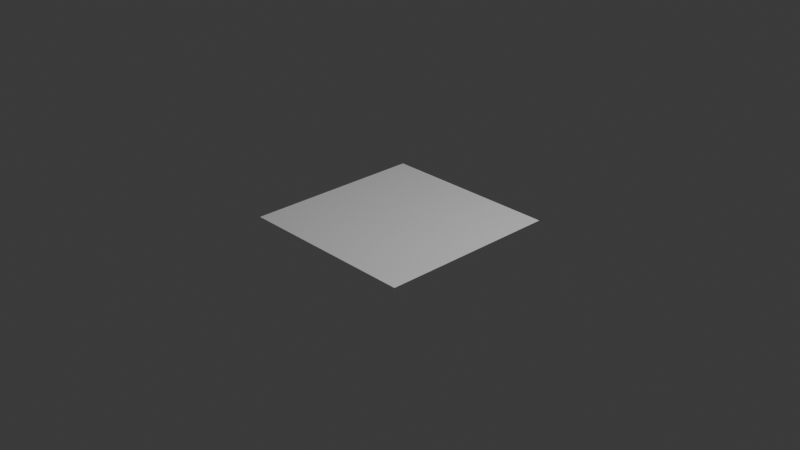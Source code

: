 # Source: plane.blend  (saved by Blender 4.2.66; exported with 4.5.12 LTS)
import bpy
from mathutils import Matrix  # noqa: F401  (used for matrix-valued properties, if any)

bpy.ops.wm.read_factory_settings(use_empty=True)
scene = bpy.context.scene
scene.name = 'Scene'

# ---- collections
col_collection = bpy.data.collections.new('Collection'); scene.collection.children.link(col_collection)

# ---- world
world_world = bpy.data.worlds.new('World'); scene.world = world_world
world_world.use_nodes = True; world_world.node_tree.nodes.clear()
_N = world_world.node_tree.nodes; _L = world_world.node_tree.links
n0 = _N.new('ShaderNodeOutputWorld'); n0.name = 'World Output'; n0.location = (300, 300)
n1 = _N.new('ShaderNodeBackground'); n1.name = 'Background'; n1.location = (10, 300)
n1.inputs[0].default_value = (0.05088, 0.05088, 0.05088, 1.0)
_L.new(n1.outputs[0], n0.inputs[0])
n0.is_active_output = True
world_world.color = (0.05088, 0.05088, 0.05088)
world_world.sun_shadow_jitter_overblur = 0.0

# ---- cameras
cam_camera = bpy.data.cameras.new('Camera')
cam_camera.clip_end = 100.0
cam_camera.ortho_scale = 7.314

# ---- lights
light_light = bpy.data.lights.new('Light', 'POINT')
light_light.energy = 1000.0
light_light.shadow_soft_size = 0.1

# ---- meshes
me_plane = bpy.data.meshes.new('Plane')
me_plane.from_pydata([(-1.0, -1.0, 0.0), (1.0, -1.0, 0.0), (-1.0, 1.0, 0.0), (1.0, 1.0, 0.0)], [], [(0, 1, 3, 2)])
_uv = me_plane.uv_layers.new(name='UVMap')
_uv.uv.foreach_set('vector', [0.0, 0.0, 1.0, 0.0, 1.0, 1.0, 0.0, 1.0])
me_plane.update()

# ---- objects
ob_light = bpy.data.objects.new('Light', light_light)
ob_camera = bpy.data.objects.new('Camera', cam_camera)
ob_plane = bpy.data.objects.new('Plane', me_plane)

# ---- transforms, parenting, visibility, modifiers, constraints
ob_light.location = (4.076, 1.005, 5.904)
ob_light.rotation_euler = (0.6503, 0.05522, 1.866)
ob_light.lock_rotations_4d = False
ob_light.empty_display_type = 'ARROWS'
ob_light.color = (0.0, 0.0, 0.0, 0.0)
ob_light.lineart.crease_threshold = 0.0
ob_camera.location = (7.359, -6.926, 4.958)
ob_camera.rotation_euler = (1.109, 0.0, 0.8149)
ob_camera.lock_rotations_4d = False
ob_camera.empty_display_type = 'ARROWS'
ob_camera.color = (0.0, 0.0, 0.0, 0.0)
ob_camera.display_type = 'WIRE'
ob_camera.lineart.crease_threshold = 0.0
ob_plane.location = (0.0, 0.0, 0.0)

# ---- collection membership
col_collection.objects.link(ob_light)
col_collection.objects.link(ob_camera)
col_collection.objects.link(ob_plane)

# ---- scene / render settings (as saved in the file)
scene.camera = ob_camera
scene.frame_start = 1; scene.frame_end = 250; scene.frame_set(1)
scene.render.engine = 'BLENDER_EEVEE_NEXT'
bpy.context.view_layer.update()

